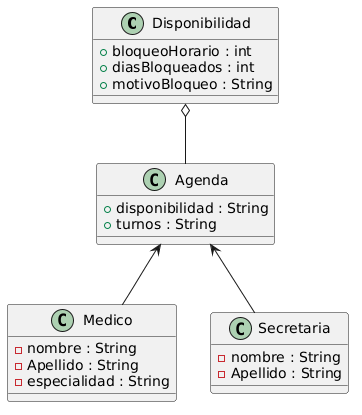

The diagram above was rendered by PlantUML. Its source (embedded in the PNG):
@startuml
class Disponibilidad {
    +bloqueoHorario : int
    +diasBloqueados : int
    +motivoBloqueo : String    
}
class Agenda {
    +disponibilidad : String
    +turnos : String
}
class Medico {
    -nombre : String
    -Apellido : String    
    -especialidad : String
}
class Secretaria {
    -nombre : String
    -Apellido : String
}
Disponibilidad o-- Agenda
Agenda <-- Medico
Agenda <-- Secretaria
@enduml